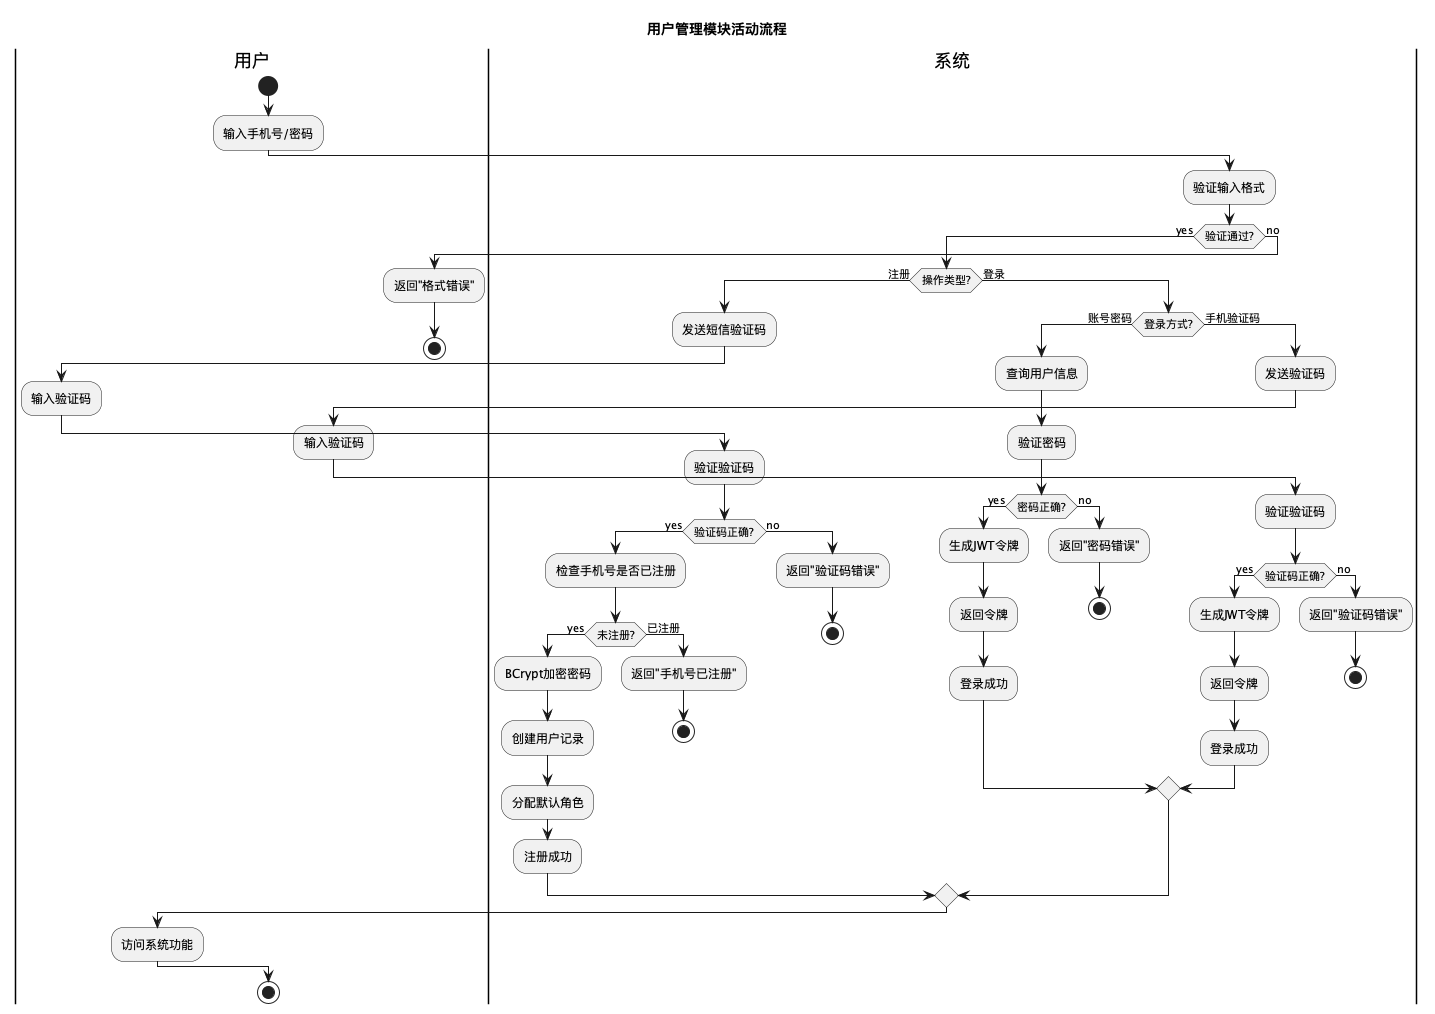

The diagram above was rendered by PlantUML. Its source (embedded in the PNG):
@startuml activity-user


title 用户管理模块活动流程

|用户|
start
:输入手机号/密码;

|系统|
:验证输入格式;

if (验证通过?) then (yes)

  if (操作类型?) then (注册)
    |系统|
    :发送短信验证码;

    |用户|
    :输入验证码;

    |系统|
    :验证验证码;

    if (验证码正确?) then (yes)
      :检查手机号是否已注册;

      if (未注册?) then (yes)
        :BCrypt加密密码;
        :创建用户记录;
        :分配默认角色;
        :注册成功;
      else (已注册)
        :返回"手机号已注册";
        stop
      endif

    else (no)
      :返回"验证码错误";
      stop
    endif

  else (登录)
    if (登录方式?) then (账号密码)
      :查询用户信息;
      :验证密码;

      if (密码正确?) then (yes)
        :生成JWT令牌;
        :返回令牌;
        :登录成功;
      else (no)
        :返回"密码错误";
        stop
      endif

    else (手机验证码)
      :发送验证码;

      |用户|
      :输入验证码;

      |系统|
      :验证验证码;

      if (验证码正确?) then (yes)
        :生成JWT令牌;
        :返回令牌;
        :登录成功;
      else (no)
        :返回"验证码错误";
        stop
      endif
    endif
  endif

  |用户|
  :访问系统功能;

else (no)
  :返回"格式错误";
  stop
endif

stop

@enduml